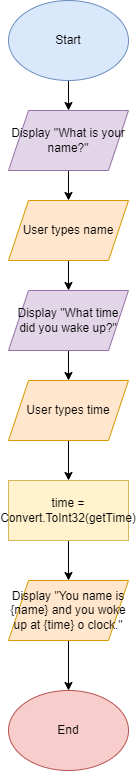

The diagram above was exported from draw.io. Its source (the exported page's mxGraphModel, read from the mxfile embedded in the PNG):
<mxGraphModel dx="1381" dy="756" grid="1" gridSize="10" guides="1" tooltips="1" connect="1" arrows="1" fold="1" page="1" pageScale="1" pageWidth="850" pageHeight="1100" math="0" shadow="0">
  <root>
    <mxCell id="0" />
    <mxCell id="1" parent="0" />
    <mxCell id="T_jqTi8Kwb4Id0hYy5hW-7" style="edgeStyle=orthogonalEdgeStyle;rounded=0;orthogonalLoop=1;jettySize=auto;html=1;entryX=0.5;entryY=0;entryDx=0;entryDy=0;" edge="1" parent="1" source="G7VjHzxO9UNY2Y-RfjTF-1" target="T_jqTi8Kwb4Id0hYy5hW-3">
      <mxGeometry relative="1" as="geometry" />
    </mxCell>
    <mxCell id="G7VjHzxO9UNY2Y-RfjTF-1" value="Start" style="ellipse;whiteSpace=wrap;html=1;fillColor=#dae8fc;strokeColor=#6c8ebf;" parent="1" vertex="1">
      <mxGeometry x="365" y="70" width="120" height="80" as="geometry" />
    </mxCell>
    <mxCell id="G7VjHzxO9UNY2Y-RfjTF-2" value="End" style="ellipse;whiteSpace=wrap;html=1;fillColor=#f8cecc;strokeColor=#b85450;" parent="1" vertex="1">
      <mxGeometry x="365" y="760" width="120" height="80" as="geometry" />
    </mxCell>
    <mxCell id="T_jqTi8Kwb4Id0hYy5hW-9" style="edgeStyle=orthogonalEdgeStyle;rounded=0;orthogonalLoop=1;jettySize=auto;html=1;entryX=0.5;entryY=0;entryDx=0;entryDy=0;" edge="1" parent="1" source="G7VjHzxO9UNY2Y-RfjTF-4" target="T_jqTi8Kwb4Id0hYy5hW-2">
      <mxGeometry relative="1" as="geometry" />
    </mxCell>
    <mxCell id="G7VjHzxO9UNY2Y-RfjTF-4" value="User types name" style="shape=parallelogram;perimeter=parallelogramPerimeter;whiteSpace=wrap;html=1;fixedSize=1;fillColor=#ffe6cc;strokeColor=#d79b00;" parent="1" vertex="1">
      <mxGeometry x="365" y="270" width="120" height="60" as="geometry" />
    </mxCell>
    <mxCell id="T_jqTi8Kwb4Id0hYy5hW-11" style="edgeStyle=orthogonalEdgeStyle;rounded=0;orthogonalLoop=1;jettySize=auto;html=1;entryX=0.5;entryY=0;entryDx=0;entryDy=0;" edge="1" parent="1" source="G7VjHzxO9UNY2Y-RfjTF-6" target="T_jqTi8Kwb4Id0hYy5hW-1">
      <mxGeometry relative="1" as="geometry" />
    </mxCell>
    <mxCell id="G7VjHzxO9UNY2Y-RfjTF-6" value="User types time" style="shape=parallelogram;perimeter=parallelogramPerimeter;whiteSpace=wrap;html=1;fixedSize=1;fillColor=#ffe6cc;strokeColor=#d79b00;" parent="1" vertex="1">
      <mxGeometry x="365" y="450" width="120" height="60" as="geometry" />
    </mxCell>
    <mxCell id="T_jqTi8Kwb4Id0hYy5hW-13" style="edgeStyle=orthogonalEdgeStyle;rounded=0;orthogonalLoop=1;jettySize=auto;html=1;entryX=0.5;entryY=0;entryDx=0;entryDy=0;" edge="1" parent="1" source="G7VjHzxO9UNY2Y-RfjTF-8" target="G7VjHzxO9UNY2Y-RfjTF-2">
      <mxGeometry relative="1" as="geometry" />
    </mxCell>
    <mxCell id="G7VjHzxO9UNY2Y-RfjTF-8" value="Display &quot;You name is {name} and you woke up at {time} o clock.&quot;" style="shape=parallelogram;perimeter=parallelogramPerimeter;whiteSpace=wrap;html=1;fixedSize=1;fillColor=#ffe6cc;strokeColor=#d79b00;" parent="1" vertex="1">
      <mxGeometry x="365" y="650" width="120" height="60" as="geometry" />
    </mxCell>
    <mxCell id="T_jqTi8Kwb4Id0hYy5hW-12" style="edgeStyle=orthogonalEdgeStyle;rounded=0;orthogonalLoop=1;jettySize=auto;html=1;entryX=0.5;entryY=0;entryDx=0;entryDy=0;" edge="1" parent="1" source="T_jqTi8Kwb4Id0hYy5hW-1" target="G7VjHzxO9UNY2Y-RfjTF-8">
      <mxGeometry relative="1" as="geometry" />
    </mxCell>
    <mxCell id="T_jqTi8Kwb4Id0hYy5hW-1" value="time = Convert.ToInt32(getTime)" style="rounded=0;whiteSpace=wrap;html=1;fillColor=#fff2cc;strokeColor=#d6b656;" vertex="1" parent="1">
      <mxGeometry x="365" y="550" width="120" height="60" as="geometry" />
    </mxCell>
    <mxCell id="T_jqTi8Kwb4Id0hYy5hW-10" style="edgeStyle=orthogonalEdgeStyle;rounded=0;orthogonalLoop=1;jettySize=auto;html=1;entryX=0.5;entryY=0;entryDx=0;entryDy=0;" edge="1" parent="1" source="T_jqTi8Kwb4Id0hYy5hW-2" target="G7VjHzxO9UNY2Y-RfjTF-6">
      <mxGeometry relative="1" as="geometry" />
    </mxCell>
    <mxCell id="T_jqTi8Kwb4Id0hYy5hW-2" value="Display &quot;What time did you wake up?&quot;" style="shape=parallelogram;perimeter=parallelogramPerimeter;whiteSpace=wrap;html=1;fixedSize=1;fillColor=#e1d5e7;strokeColor=#9673a6;" vertex="1" parent="1">
      <mxGeometry x="365" y="360" width="120" height="60" as="geometry" />
    </mxCell>
    <mxCell id="T_jqTi8Kwb4Id0hYy5hW-8" style="edgeStyle=orthogonalEdgeStyle;rounded=0;orthogonalLoop=1;jettySize=auto;html=1;entryX=0.5;entryY=0;entryDx=0;entryDy=0;" edge="1" parent="1" source="T_jqTi8Kwb4Id0hYy5hW-3" target="G7VjHzxO9UNY2Y-RfjTF-4">
      <mxGeometry relative="1" as="geometry" />
    </mxCell>
    <mxCell id="T_jqTi8Kwb4Id0hYy5hW-3" value="Display &quot;What is your name?&quot;" style="shape=parallelogram;perimeter=parallelogramPerimeter;whiteSpace=wrap;html=1;fixedSize=1;fillColor=#e1d5e7;strokeColor=#9673a6;" vertex="1" parent="1">
      <mxGeometry x="365" y="180" width="120" height="60" as="geometry" />
    </mxCell>
  </root>
</mxGraphModel>